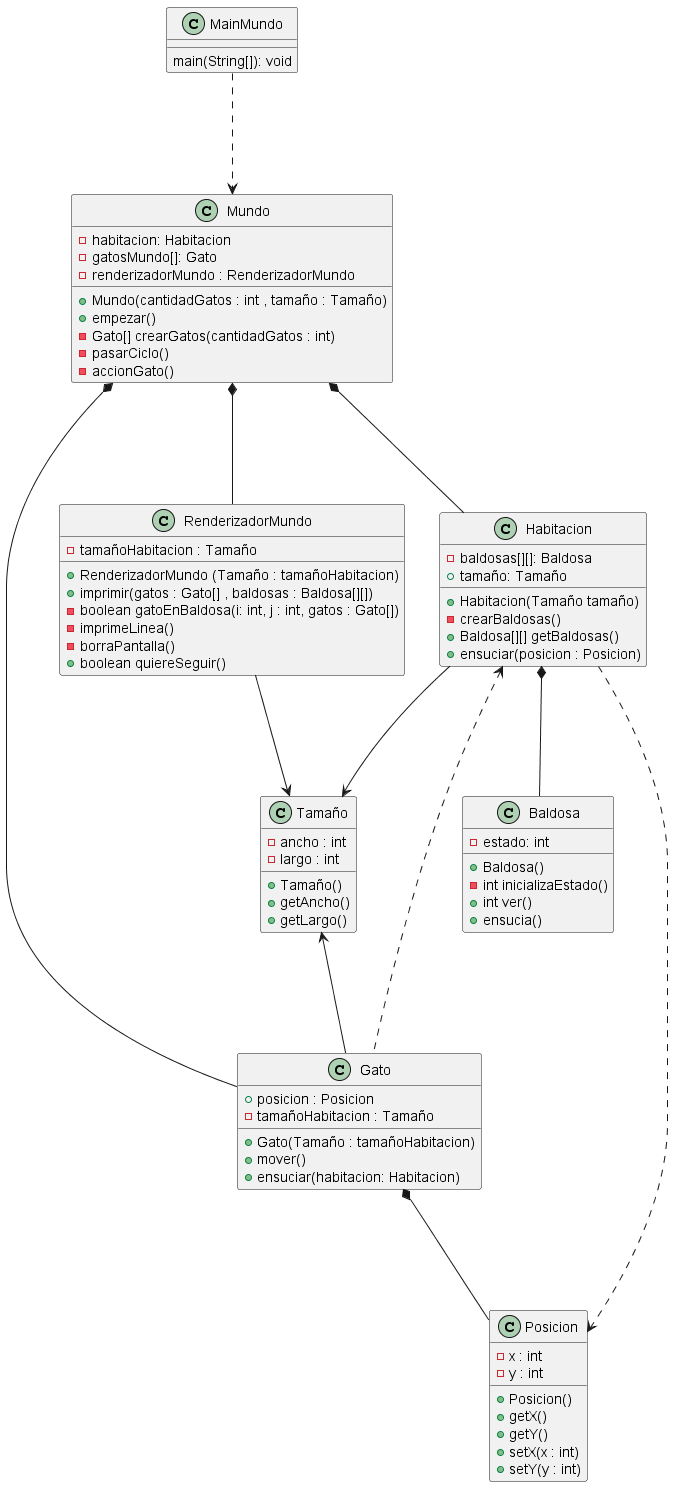

The diagram above was rendered by PlantUML. Its source (embedded in the PNG):
@startuml diagramaClases

class Mundo{

    - habitacion: Habitacion
    - gatosMundo[]: Gato
    - renderizadorMundo : RenderizadorMundo
    + Mundo(cantidadGatos : int , tamaño : Tamaño)
    + empezar()
    -Gato[] crearGatos(cantidadGatos : int)
    -pasarCiclo()
    -accionGato()
}

class Habitacion{

    - baldosas[][]: Baldosa
    + tamaño: Tamaño
    + Habitacion(Tamaño tamaño)
    - crearBaldosas()
    + Baldosa[][] getBaldosas()
    + ensuciar(posicion : Posicion)
}

class Gato{

    + posicion : Posicion
    - tamañoHabitacion : Tamaño
    + Gato(Tamaño : tamañoHabitacion)
    + mover()
    + ensuciar(habitacion: Habitacion)

}

class Baldosa{

    - estado: int
    + Baldosa()
    - int inicializaEstado()
    + int ver()
    + ensucia()

}

class Tamaño{
    -ancho : int
    -largo : int
    +Tamaño()
    +getAncho()
    +getLargo()
} 

class Posicion{
    - x : int
    - y : int
    +Posicion()
    +getX()
    +getY()
    +setX(x : int)
    +setY(y : int)
}

class RenderizadorMundo{

    - tamañoHabitacion : Tamaño
    + RenderizadorMundo (Tamaño : tamañoHabitacion)
    + imprimir(gatos : Gato[] , baldosas : Baldosa[][])
    -boolean gatoEnBaldosa(i: int, j : int, gatos : Gato[])
    -imprimeLinea()
    -borraPantalla()
    +boolean quiereSeguir()
}

class MainMundo{

    main(String[]): void
}


MainMundo ...> Mundo

Mundo *--- Habitacion
Mundo *--- Gato
Mundo *--- RenderizadorMundo

Habitacion *--- Baldosa 
Habitacion <... Gato
Habitacion ---> Tamaño
Habitacion ...> Posicion


Tamaño <--- Gato
Gato *--- Posicion

RenderizadorMundo ---> Tamaño


@enduml